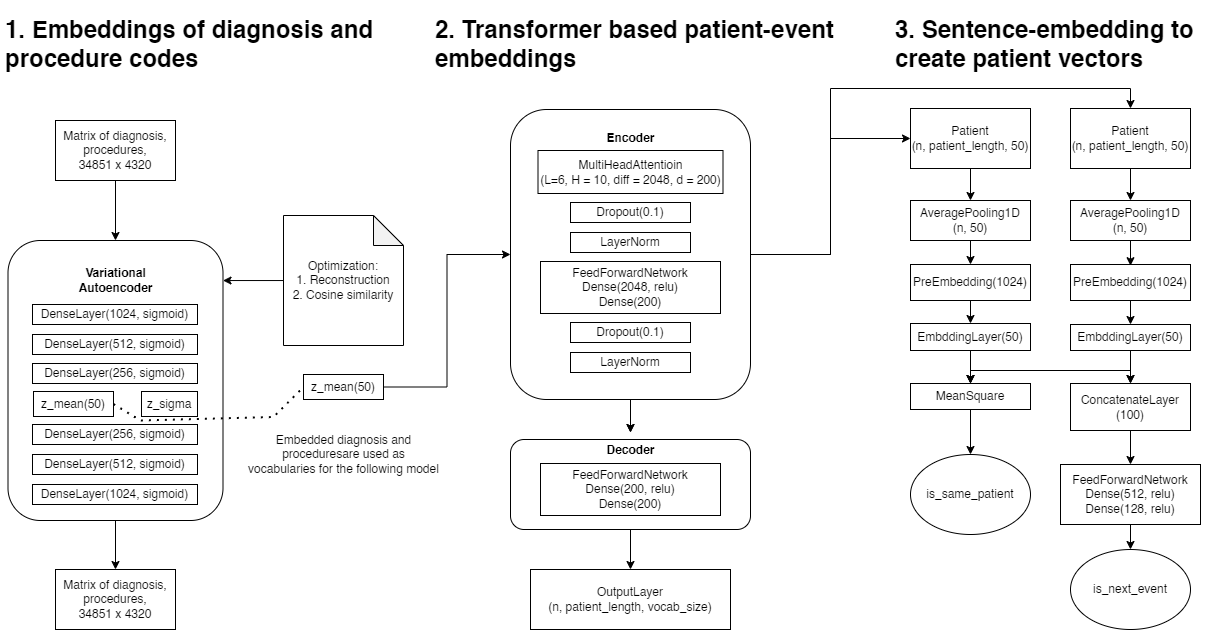

The diagram above was exported from draw.io. Its source (the exported page's mxGraphModel, read from the mxfile embedded in the PNG):
<mxGraphModel dx="1339" dy="817" grid="1" gridSize="10" guides="1" tooltips="1" connect="1" arrows="0" fold="1" page="1" pageScale="1" pageWidth="850" pageHeight="1100" math="0" shadow="0">
  <root>
    <mxCell id="0" />
    <mxCell id="1" parent="0" />
    <mxCell id="4EHnWx6tToaB15RmF2wU-48" value="" style="rounded=1;whiteSpace=wrap;html=1;" parent="1" vertex="1">
      <mxGeometry x="27.5" y="290" width="215" height="280" as="geometry" />
    </mxCell>
    <mxCell id="0xr1E6hLCtZBwdlO2OzU-35" value="&lt;h1&gt;1. Embeddings of diagnosis and procedure codes&lt;/h1&gt;" style="text;html=1;strokeColor=none;fillColor=none;spacing=5;spacingTop=-20;whiteSpace=wrap;overflow=hidden;rounded=0;" parent="1" vertex="1">
      <mxGeometry x="20" y="60" width="430" height="70" as="geometry" />
    </mxCell>
    <mxCell id="0xr1E6hLCtZBwdlO2OzU-36" value="&lt;h1&gt;2. Transformer based patient-event embeddings&lt;/h1&gt;" style="text;html=1;strokeColor=none;fillColor=none;spacing=5;spacingTop=-20;whiteSpace=wrap;overflow=hidden;rounded=0;" parent="1" vertex="1">
      <mxGeometry x="450" y="60" width="430" height="70" as="geometry" />
    </mxCell>
    <mxCell id="0xr1E6hLCtZBwdlO2OzU-37" value="&lt;h1&gt;3. Sentence-embedding to create patient vectors&lt;/h1&gt;" style="text;html=1;strokeColor=none;fillColor=none;spacing=5;spacingTop=-20;whiteSpace=wrap;overflow=hidden;rounded=0;" parent="1" vertex="1">
      <mxGeometry x="910" y="60" width="320" height="70" as="geometry" />
    </mxCell>
    <mxCell id="0xr1E6hLCtZBwdlO2OzU-24" value="Matrix of diagnosis, procedures,&lt;br&gt;34851 x 4320" style="rounded=0;whiteSpace=wrap;html=1;" parent="1" vertex="1">
      <mxGeometry x="75" y="170" width="120" height="60" as="geometry" />
    </mxCell>
    <mxCell id="0xr1E6hLCtZBwdlO2OzU-30" value="Optimization:&lt;br&gt;1. Reconstruction&lt;br&gt;2. Cosine similarity" style="shape=note;whiteSpace=wrap;html=1;backgroundOutline=1;darkOpacity=0.05;" parent="1" vertex="1">
      <mxGeometry x="303" y="265" width="120" height="130" as="geometry" />
    </mxCell>
    <mxCell id="4EHnWx6tToaB15RmF2wU-15" style="edgeStyle=orthogonalEdgeStyle;rounded=0;orthogonalLoop=1;jettySize=auto;html=1;entryX=0.5;entryY=0;entryDx=0;entryDy=0;exitX=0.5;exitY=1;exitDx=0;exitDy=0;" parent="1" source="4EHnWx6tToaB15RmF2wU-48" edge="1">
      <mxGeometry relative="1" as="geometry">
        <mxPoint x="135" y="630" as="sourcePoint" />
        <mxPoint x="135" y="619" as="targetPoint" />
      </mxGeometry>
    </mxCell>
    <mxCell id="0xr1E6hLCtZBwdlO2OzU-31" style="edgeStyle=orthogonalEdgeStyle;rounded=0;orthogonalLoop=1;jettySize=auto;html=1;entryX=1;entryY=0.143;entryDx=0;entryDy=0;entryPerimeter=0;" parent="1" source="0xr1E6hLCtZBwdlO2OzU-30" target="4EHnWx6tToaB15RmF2wU-48" edge="1">
      <mxGeometry relative="1" as="geometry" />
    </mxCell>
    <mxCell id="0xr1E6hLCtZBwdlO2OzU-25" style="edgeStyle=orthogonalEdgeStyle;rounded=0;orthogonalLoop=1;jettySize=auto;html=1;entryX=0.5;entryY=0;entryDx=0;entryDy=0;" parent="1" source="0xr1E6hLCtZBwdlO2OzU-24" target="4EHnWx6tToaB15RmF2wU-48" edge="1">
      <mxGeometry relative="1" as="geometry">
        <mxPoint x="135" y="270" as="targetPoint" />
      </mxGeometry>
    </mxCell>
    <mxCell id="4EHnWx6tToaB15RmF2wU-58" value="&lt;b&gt;Variational Autoencoder&lt;/b&gt;" style="text;html=1;strokeColor=none;fillColor=none;align=center;verticalAlign=middle;whiteSpace=wrap;rounded=0;" parent="1" vertex="1">
      <mxGeometry x="87.5" y="305" width="95" height="50" as="geometry" />
    </mxCell>
    <mxCell id="4EHnWx6tToaB15RmF2wU-69" value="" style="group" parent="1" connectable="0" vertex="1">
      <mxGeometry x="530" y="159" width="240" height="520" as="geometry" />
    </mxCell>
    <mxCell id="Hu26Kese3vJJyY8IfdcI-4" style="edgeStyle=orthogonalEdgeStyle;rounded=0;orthogonalLoop=1;jettySize=auto;html=1;exitX=0.5;exitY=1;exitDx=0;exitDy=0;" parent="4EHnWx6tToaB15RmF2wU-69" source="4EHnWx6tToaB15RmF2wU-50" target="4EHnWx6tToaB15RmF2wU-61" edge="1">
      <mxGeometry relative="1" as="geometry" />
    </mxCell>
    <mxCell id="4EHnWx6tToaB15RmF2wU-50" value="" style="rounded=1;whiteSpace=wrap;html=1;" parent="4EHnWx6tToaB15RmF2wU-69" vertex="1">
      <mxGeometry width="240" height="290" as="geometry" />
    </mxCell>
    <mxCell id="4EHnWx6tToaB15RmF2wU-59" value="&lt;b&gt;Encoder&lt;/b&gt;" style="text;html=1;strokeColor=none;fillColor=none;align=center;verticalAlign=middle;whiteSpace=wrap;rounded=0;" parent="4EHnWx6tToaB15RmF2wU-69" vertex="1">
      <mxGeometry x="72.5" y="11" width="95" height="35" as="geometry" />
    </mxCell>
    <mxCell id="4EHnWx6tToaB15RmF2wU-60" value="" style="rounded=1;whiteSpace=wrap;html=1;" parent="4EHnWx6tToaB15RmF2wU-69" vertex="1">
      <mxGeometry y="330" width="240" height="90" as="geometry" />
    </mxCell>
    <mxCell id="4EHnWx6tToaB15RmF2wU-61" value="&lt;b&gt;Decoder&lt;/b&gt;" style="text;html=1;strokeColor=none;fillColor=none;align=center;verticalAlign=middle;whiteSpace=wrap;rounded=0;" parent="4EHnWx6tToaB15RmF2wU-69" vertex="1">
      <mxGeometry x="72.5" y="323" width="95" height="35" as="geometry" />
    </mxCell>
    <mxCell id="4EHnWx6tToaB15RmF2wU-64" style="edgeStyle=orthogonalEdgeStyle;rounded=0;orthogonalLoop=1;jettySize=auto;html=1;entryX=0.5;entryY=0;entryDx=0;entryDy=0;" parent="4EHnWx6tToaB15RmF2wU-69" source="4EHnWx6tToaB15RmF2wU-50" target="4EHnWx6tToaB15RmF2wU-61" edge="1">
      <mxGeometry relative="1" as="geometry" />
    </mxCell>
    <mxCell id="4EHnWx6tToaB15RmF2wU-65" value="OutputLayer&lt;br&gt;(n, patient_length, vocab_size)" style="rounded=0;whiteSpace=wrap;html=1;" parent="4EHnWx6tToaB15RmF2wU-69" vertex="1">
      <mxGeometry x="20" y="460" width="200" height="60" as="geometry" />
    </mxCell>
    <mxCell id="4EHnWx6tToaB15RmF2wU-66" style="edgeStyle=orthogonalEdgeStyle;rounded=0;orthogonalLoop=1;jettySize=auto;html=1;exitX=0.5;exitY=1;exitDx=0;exitDy=0;entryX=0.5;entryY=0;entryDx=0;entryDy=0;" parent="4EHnWx6tToaB15RmF2wU-69" source="4EHnWx6tToaB15RmF2wU-60" target="4EHnWx6tToaB15RmF2wU-65" edge="1">
      <mxGeometry relative="1" as="geometry" />
    </mxCell>
    <mxCell id="4EHnWx6tToaB15RmF2wU-51" value="MultiHeadAttentioin&lt;br&gt;(L=6, H = 10, diff = 2048, d = 200)" style="rounded=0;whiteSpace=wrap;html=1;" parent="4EHnWx6tToaB15RmF2wU-69" vertex="1">
      <mxGeometry x="27.5" y="41" width="185" height="43" as="geometry" />
    </mxCell>
    <mxCell id="4EHnWx6tToaB15RmF2wU-53" value="Dropout(0.1)" style="rounded=0;whiteSpace=wrap;html=1;" parent="4EHnWx6tToaB15RmF2wU-69" vertex="1">
      <mxGeometry x="60" y="93" width="120" height="20" as="geometry" />
    </mxCell>
    <mxCell id="4EHnWx6tToaB15RmF2wU-54" value="LayerNorm" style="rounded=0;whiteSpace=wrap;html=1;" parent="4EHnWx6tToaB15RmF2wU-69" vertex="1">
      <mxGeometry x="60" y="123" width="120" height="20" as="geometry" />
    </mxCell>
    <mxCell id="4EHnWx6tToaB15RmF2wU-55" value="FeedForwardNetwork&lt;br&gt;Dense(2048, relu)&lt;br&gt;Dense(200)" style="rounded=0;whiteSpace=wrap;html=1;" parent="4EHnWx6tToaB15RmF2wU-69" vertex="1">
      <mxGeometry x="30" y="152" width="180" height="52" as="geometry" />
    </mxCell>
    <mxCell id="4EHnWx6tToaB15RmF2wU-56" value="Dropout(0.1)" style="rounded=0;whiteSpace=wrap;html=1;" parent="4EHnWx6tToaB15RmF2wU-69" vertex="1">
      <mxGeometry x="60" y="213" width="120" height="20" as="geometry" />
    </mxCell>
    <mxCell id="4EHnWx6tToaB15RmF2wU-57" value="LayerNorm" style="rounded=0;whiteSpace=wrap;html=1;" parent="4EHnWx6tToaB15RmF2wU-69" vertex="1">
      <mxGeometry x="60" y="243" width="120" height="20" as="geometry" />
    </mxCell>
    <mxCell id="4EHnWx6tToaB15RmF2wU-67" value="FeedForwardNetwork&lt;br&gt;Dense(200, relu)&lt;br&gt;Dense(200)" style="rounded=0;whiteSpace=wrap;html=1;" parent="4EHnWx6tToaB15RmF2wU-69" vertex="1">
      <mxGeometry x="30" y="354" width="180" height="52" as="geometry" />
    </mxCell>
    <mxCell id="0xr1E6hLCtZBwdlO2OzU-2" value="Patient&lt;br&gt;(n, patient_length, 50)" style="rounded=0;whiteSpace=wrap;html=1;" parent="1" vertex="1">
      <mxGeometry x="930" y="158" width="120" height="60" as="geometry" />
    </mxCell>
    <mxCell id="0xr1E6hLCtZBwdlO2OzU-4" value="Patient&lt;br&gt;(n, patient_length, 50)" style="rounded=0;whiteSpace=wrap;html=1;" parent="1" vertex="1">
      <mxGeometry x="1090" y="158" width="120" height="60" as="geometry" />
    </mxCell>
    <mxCell id="0xr1E6hLCtZBwdlO2OzU-6" value="AveragePooling1D&lt;br&gt;(n, 50)" style="rounded=0;whiteSpace=wrap;html=1;" parent="1" vertex="1">
      <mxGeometry x="930" y="250" width="120" height="40" as="geometry" />
    </mxCell>
    <mxCell id="0xr1E6hLCtZBwdlO2OzU-1" style="edgeStyle=orthogonalEdgeStyle;rounded=0;orthogonalLoop=1;jettySize=auto;html=1;exitX=0.5;exitY=1;exitDx=0;exitDy=0;entryX=0.5;entryY=0;entryDx=0;entryDy=0;" parent="1" source="0xr1E6hLCtZBwdlO2OzU-2" target="0xr1E6hLCtZBwdlO2OzU-6" edge="1">
      <mxGeometry relative="1" as="geometry" />
    </mxCell>
    <mxCell id="0xr1E6hLCtZBwdlO2OzU-8" value="AveragePooling1D&lt;br&gt;(n, 50)" style="rounded=0;whiteSpace=wrap;html=1;" parent="1" vertex="1">
      <mxGeometry x="1090" y="250" width="120" height="40" as="geometry" />
    </mxCell>
    <mxCell id="0xr1E6hLCtZBwdlO2OzU-3" style="edgeStyle=orthogonalEdgeStyle;rounded=0;orthogonalLoop=1;jettySize=auto;html=1;exitX=0.5;exitY=1;exitDx=0;exitDy=0;entryX=0.5;entryY=0;entryDx=0;entryDy=0;" parent="1" source="0xr1E6hLCtZBwdlO2OzU-4" target="0xr1E6hLCtZBwdlO2OzU-8" edge="1">
      <mxGeometry relative="1" as="geometry" />
    </mxCell>
    <mxCell id="hNH7euoDKA8Tlx-MoENd-9" style="edgeStyle=orthogonalEdgeStyle;rounded=0;orthogonalLoop=1;jettySize=auto;html=1;exitX=0.5;exitY=1;exitDx=0;exitDy=0;" parent="1" source="0xr1E6hLCtZBwdlO2OzU-11" target="0xr1E6hLCtZBwdlO2OzU-39" edge="1">
      <mxGeometry relative="1" as="geometry">
        <Array as="points">
          <mxPoint x="990" y="420" />
          <mxPoint x="1150" y="420" />
        </Array>
      </mxGeometry>
    </mxCell>
    <mxCell id="0xr1E6hLCtZBwdlO2OzU-11" value="EmbddingLayer(50)" style="rounded=0;whiteSpace=wrap;html=1;" parent="1" vertex="1">
      <mxGeometry x="930" y="373" width="120" height="27" as="geometry" />
    </mxCell>
    <mxCell id="hNH7euoDKA8Tlx-MoENd-7" style="edgeStyle=orthogonalEdgeStyle;rounded=0;orthogonalLoop=1;jettySize=auto;html=1;exitX=0.5;exitY=1;exitDx=0;exitDy=0;entryX=0.5;entryY=0;entryDx=0;entryDy=0;" parent="1" source="0xr1E6hLCtZBwdlO2OzU-13" target="0xr1E6hLCtZBwdlO2OzU-42" edge="1">
      <mxGeometry relative="1" as="geometry">
        <Array as="points">
          <mxPoint x="1150" y="420" />
          <mxPoint x="990" y="420" />
        </Array>
      </mxGeometry>
    </mxCell>
    <mxCell id="0xr1E6hLCtZBwdlO2OzU-13" value="EmbddingLayer(50)" style="rounded=0;whiteSpace=wrap;html=1;" parent="1" vertex="1">
      <mxGeometry x="1090" y="374" width="120" height="26" as="geometry" />
    </mxCell>
    <mxCell id="0xr1E6hLCtZBwdlO2OzU-18" value="is_same_patient" style="ellipse;whiteSpace=wrap;html=1;" parent="1" vertex="1">
      <mxGeometry x="930" y="504" width="120" height="80" as="geometry" />
    </mxCell>
    <mxCell id="0xr1E6hLCtZBwdlO2OzU-19" value="is_next_event" style="ellipse;whiteSpace=wrap;html=1;" parent="1" vertex="1">
      <mxGeometry x="1090" y="599" width="120" height="80" as="geometry" />
    </mxCell>
    <mxCell id="0xr1E6hLCtZBwdlO2OzU-21" style="edgeStyle=orthogonalEdgeStyle;rounded=0;orthogonalLoop=1;jettySize=auto;html=1;exitX=0.5;exitY=1;exitDx=0;exitDy=0;entryX=0.5;entryY=0;entryDx=0;entryDy=0;" parent="1" source="0xr1E6hLCtZBwdlO2OzU-20" target="0xr1E6hLCtZBwdlO2OzU-11" edge="1">
      <mxGeometry relative="1" as="geometry" />
    </mxCell>
    <mxCell id="0xr1E6hLCtZBwdlO2OzU-20" value="PreEmbedding(1024)" style="rounded=0;whiteSpace=wrap;html=1;" parent="1" vertex="1">
      <mxGeometry x="930" y="314" width="120" height="36" as="geometry" />
    </mxCell>
    <mxCell id="0xr1E6hLCtZBwdlO2OzU-5" style="edgeStyle=orthogonalEdgeStyle;rounded=0;orthogonalLoop=1;jettySize=auto;html=1;exitX=0.5;exitY=1;exitDx=0;exitDy=0;entryX=0.5;entryY=0;entryDx=0;entryDy=0;" parent="1" source="0xr1E6hLCtZBwdlO2OzU-6" target="0xr1E6hLCtZBwdlO2OzU-20" edge="1">
      <mxGeometry relative="1" as="geometry">
        <mxPoint x="930" y="410" as="targetPoint" />
      </mxGeometry>
    </mxCell>
    <mxCell id="0xr1E6hLCtZBwdlO2OzU-23" style="edgeStyle=orthogonalEdgeStyle;rounded=0;orthogonalLoop=1;jettySize=auto;html=1;exitX=0.5;exitY=1;exitDx=0;exitDy=0;entryX=0.5;entryY=0;entryDx=0;entryDy=0;" parent="1" source="0xr1E6hLCtZBwdlO2OzU-22" target="0xr1E6hLCtZBwdlO2OzU-13" edge="1">
      <mxGeometry relative="1" as="geometry" />
    </mxCell>
    <mxCell id="0xr1E6hLCtZBwdlO2OzU-22" value="PreEmbedding(1024)" style="rounded=0;whiteSpace=wrap;html=1;" parent="1" vertex="1">
      <mxGeometry x="1090" y="314" width="120" height="36" as="geometry" />
    </mxCell>
    <mxCell id="0xr1E6hLCtZBwdlO2OzU-7" style="edgeStyle=orthogonalEdgeStyle;rounded=0;orthogonalLoop=1;jettySize=auto;html=1;exitX=0.5;exitY=1;exitDx=0;exitDy=0;entryX=0.5;entryY=0.033;entryDx=0;entryDy=0;entryPerimeter=0;" parent="1" source="0xr1E6hLCtZBwdlO2OzU-8" target="0xr1E6hLCtZBwdlO2OzU-22" edge="1">
      <mxGeometry relative="1" as="geometry">
        <mxPoint x="1150" y="400" as="targetPoint" />
      </mxGeometry>
    </mxCell>
    <mxCell id="0xr1E6hLCtZBwdlO2OzU-46" style="edgeStyle=orthogonalEdgeStyle;rounded=0;orthogonalLoop=1;jettySize=auto;html=1;exitX=0.5;exitY=1;exitDx=0;exitDy=0;entryX=0.5;entryY=0;entryDx=0;entryDy=0;" parent="1" source="0xr1E6hLCtZBwdlO2OzU-39" target="hNH7euoDKA8Tlx-MoENd-1" edge="1">
      <mxGeometry relative="1" as="geometry">
        <mxPoint x="1150" y="690" as="targetPoint" />
      </mxGeometry>
    </mxCell>
    <mxCell id="0xr1E6hLCtZBwdlO2OzU-39" value="ConcatenateLayer&lt;br&gt;(100)" style="rounded=0;whiteSpace=wrap;html=1;" parent="1" vertex="1">
      <mxGeometry x="1090" y="433" width="120" height="47" as="geometry" />
    </mxCell>
    <mxCell id="0xr1E6hLCtZBwdlO2OzU-41" style="edgeStyle=orthogonalEdgeStyle;rounded=0;orthogonalLoop=1;jettySize=auto;html=1;entryX=0.5;entryY=0;entryDx=0;entryDy=0;" parent="1" source="0xr1E6hLCtZBwdlO2OzU-13" target="0xr1E6hLCtZBwdlO2OzU-39" edge="1">
      <mxGeometry relative="1" as="geometry" />
    </mxCell>
    <mxCell id="0xr1E6hLCtZBwdlO2OzU-45" style="edgeStyle=orthogonalEdgeStyle;rounded=0;orthogonalLoop=1;jettySize=auto;html=1;exitX=0.5;exitY=1;exitDx=0;exitDy=0;entryX=0.5;entryY=0;entryDx=0;entryDy=0;" parent="1" source="0xr1E6hLCtZBwdlO2OzU-42" target="0xr1E6hLCtZBwdlO2OzU-18" edge="1">
      <mxGeometry relative="1" as="geometry">
        <mxPoint x="990" y="690" as="targetPoint" />
      </mxGeometry>
    </mxCell>
    <mxCell id="0xr1E6hLCtZBwdlO2OzU-43" style="edgeStyle=orthogonalEdgeStyle;rounded=0;orthogonalLoop=1;jettySize=auto;html=1;exitX=0.5;exitY=1;exitDx=0;exitDy=0;entryX=0.5;entryY=0;entryDx=0;entryDy=0;" parent="1" source="0xr1E6hLCtZBwdlO2OzU-11" target="0xr1E6hLCtZBwdlO2OzU-42" edge="1">
      <mxGeometry relative="1" as="geometry" />
    </mxCell>
    <mxCell id="Hu26Kese3vJJyY8IfdcI-5" style="edgeStyle=orthogonalEdgeStyle;rounded=0;orthogonalLoop=1;jettySize=auto;html=1;exitX=1;exitY=0.5;exitDx=0;exitDy=0;entryX=0;entryY=0.5;entryDx=0;entryDy=0;" parent="1" source="4EHnWx6tToaB15RmF2wU-50" target="0xr1E6hLCtZBwdlO2OzU-2" edge="1">
      <mxGeometry relative="1" as="geometry" />
    </mxCell>
    <mxCell id="Hu26Kese3vJJyY8IfdcI-6" style="edgeStyle=orthogonalEdgeStyle;rounded=0;orthogonalLoop=1;jettySize=auto;html=1;exitX=1;exitY=0.5;exitDx=0;exitDy=0;entryX=0.5;entryY=0;entryDx=0;entryDy=0;" parent="1" source="4EHnWx6tToaB15RmF2wU-50" target="0xr1E6hLCtZBwdlO2OzU-4" edge="1">
      <mxGeometry relative="1" as="geometry">
        <Array as="points">
          <mxPoint x="850" y="304" />
          <mxPoint x="850" y="138" />
          <mxPoint x="1150" y="138" />
        </Array>
      </mxGeometry>
    </mxCell>
    <mxCell id="Hu26Kese3vJJyY8IfdcI-8" value="Embedded diagnosis and &lt;br&gt;proceduresare used as &lt;br&gt;vocabularies for the following model" style="text;html=1;align=center;verticalAlign=middle;resizable=0;points=[];autosize=1;strokeColor=none;fillColor=none;" parent="1" vertex="1">
      <mxGeometry x="258" y="474" width="210" height="60" as="geometry" />
    </mxCell>
    <mxCell id="4EHnWx6tToaB15RmF2wU-5" value="z_mean(50)" style="rounded=0;whiteSpace=wrap;html=1;" parent="1" vertex="1">
      <mxGeometry x="53" y="441" width="80" height="25" as="geometry" />
    </mxCell>
    <mxCell id="4EHnWx6tToaB15RmF2wU-7" value="z_sigma" style="rounded=0;whiteSpace=wrap;html=1;" parent="1" vertex="1">
      <mxGeometry x="161" y="441" width="56" height="25" as="geometry" />
    </mxCell>
    <mxCell id="Jxr65G9bslesInEpHcxG-3" value="DenseLayer(1024, sigmoid)" style="rounded=0;whiteSpace=wrap;html=1;" parent="1" vertex="1">
      <mxGeometry x="52" y="354" width="165" height="20" as="geometry" />
    </mxCell>
    <mxCell id="Jxr65G9bslesInEpHcxG-7" value="Matrix of diagnosis, procedures,&lt;br&gt;34851 x 4320" style="rounded=0;whiteSpace=wrap;html=1;" parent="1" vertex="1">
      <mxGeometry x="75" y="619" width="120" height="60" as="geometry" />
    </mxCell>
    <mxCell id="Jxr65G9bslesInEpHcxG-8" value="DenseLayer(512, sigmoid)" style="rounded=0;whiteSpace=wrap;html=1;" parent="1" vertex="1">
      <mxGeometry x="52" y="384" width="165" height="20" as="geometry" />
    </mxCell>
    <mxCell id="Jxr65G9bslesInEpHcxG-9" value="DenseLayer(256, sigmoid)" style="rounded=0;whiteSpace=wrap;html=1;" parent="1" vertex="1">
      <mxGeometry x="52" y="413" width="165" height="20" as="geometry" />
    </mxCell>
    <mxCell id="Jxr65G9bslesInEpHcxG-10" value="DenseLayer(256, sigmoid)" style="rounded=0;whiteSpace=wrap;html=1;" parent="1" vertex="1">
      <mxGeometry x="52" y="474" width="165" height="20" as="geometry" />
    </mxCell>
    <mxCell id="Jxr65G9bslesInEpHcxG-11" value="DenseLayer(512, sigmoid)" style="rounded=0;whiteSpace=wrap;html=1;" parent="1" vertex="1">
      <mxGeometry x="52" y="504" width="165" height="20" as="geometry" />
    </mxCell>
    <mxCell id="Jxr65G9bslesInEpHcxG-12" value="DenseLayer(1024, sigmoid)" style="rounded=0;whiteSpace=wrap;html=1;" parent="1" vertex="1">
      <mxGeometry x="52" y="534" width="165" height="20" as="geometry" />
    </mxCell>
    <mxCell id="hNH7euoDKA8Tlx-MoENd-2" style="edgeStyle=orthogonalEdgeStyle;rounded=0;orthogonalLoop=1;jettySize=auto;html=1;exitX=0.5;exitY=1;exitDx=0;exitDy=0;entryX=0.5;entryY=0;entryDx=0;entryDy=0;" parent="1" source="hNH7euoDKA8Tlx-MoENd-1" target="0xr1E6hLCtZBwdlO2OzU-19" edge="1">
      <mxGeometry relative="1" as="geometry" />
    </mxCell>
    <mxCell id="hNH7euoDKA8Tlx-MoENd-1" value="FeedForwardNetwork&lt;br&gt;Dense(512, relu)&lt;br style=&quot;border-color: var(--border-color);&quot;&gt;Dense(128,&amp;nbsp;relu)" style="rounded=0;whiteSpace=wrap;html=1;" parent="1" vertex="1">
      <mxGeometry x="1080" y="514" width="140" height="60" as="geometry" />
    </mxCell>
    <mxCell id="hNH7euoDKA8Tlx-MoENd-3" style="edgeStyle=orthogonalEdgeStyle;rounded=0;orthogonalLoop=1;jettySize=auto;html=1;exitX=0.5;exitY=1;exitDx=0;exitDy=0;" parent="1" source="0xr1E6hLCtZBwdlO2OzU-8" target="0xr1E6hLCtZBwdlO2OzU-8" edge="1">
      <mxGeometry relative="1" as="geometry" />
    </mxCell>
    <mxCell id="hNH7euoDKA8Tlx-MoENd-4" value="" style="edgeStyle=orthogonalEdgeStyle;rounded=0;orthogonalLoop=1;jettySize=auto;html=1;exitX=0.5;exitY=1;exitDx=0;exitDy=0;entryX=0.5;entryY=0;entryDx=0;entryDy=0;" parent="1" source="0xr1E6hLCtZBwdlO2OzU-11" target="0xr1E6hLCtZBwdlO2OzU-42" edge="1">
      <mxGeometry relative="1" as="geometry">
        <mxPoint x="990" y="400" as="sourcePoint" />
        <mxPoint x="1150" y="520" as="targetPoint" />
        <Array as="points" />
      </mxGeometry>
    </mxCell>
    <mxCell id="0xr1E6hLCtZBwdlO2OzU-42" value="MeanSquare" style="rounded=0;whiteSpace=wrap;html=1;" parent="1" vertex="1">
      <mxGeometry x="930" y="433" width="120" height="26" as="geometry" />
    </mxCell>
    <mxCell id="hNH7euoDKA8Tlx-MoENd-12" style="edgeStyle=orthogonalEdgeStyle;rounded=0;orthogonalLoop=1;jettySize=auto;html=1;exitX=1;exitY=0.5;exitDx=0;exitDy=0;" parent="1" source="hNH7euoDKA8Tlx-MoENd-11" target="4EHnWx6tToaB15RmF2wU-50" edge="1">
      <mxGeometry relative="1" as="geometry" />
    </mxCell>
    <mxCell id="hNH7euoDKA8Tlx-MoENd-11" value="z_mean(50)" style="rounded=0;whiteSpace=wrap;html=1;" parent="1" vertex="1">
      <mxGeometry x="323" y="424" width="80" height="25" as="geometry" />
    </mxCell>
    <mxCell id="hNH7euoDKA8Tlx-MoENd-14" value="" style="endArrow=none;dashed=1;html=1;dashPattern=1 3;strokeWidth=2;rounded=0;entryX=0;entryY=0.5;entryDx=0;entryDy=0;exitX=1;exitY=0.5;exitDx=0;exitDy=0;" parent="1" source="4EHnWx6tToaB15RmF2wU-5" target="hNH7euoDKA8Tlx-MoENd-11" edge="1">
      <mxGeometry width="50" height="50" relative="1" as="geometry">
        <mxPoint x="253" y="476.5" as="sourcePoint" />
        <mxPoint x="303" y="426.5" as="targetPoint" />
        <Array as="points">
          <mxPoint x="160" y="470" />
          <mxPoint x="293" y="466.5" />
        </Array>
      </mxGeometry>
    </mxCell>
  </root>
</mxGraphModel>